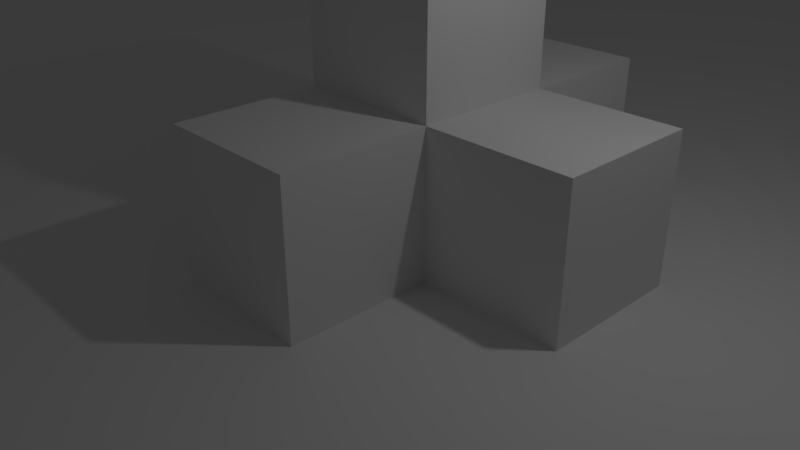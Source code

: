 # Source: scene.blend  (saved by Blender 2.79.0; exported with 4.5.12 LTS)
import bpy
from mathutils import Matrix  # noqa: F401  (used for matrix-valued properties, if any)

bpy.ops.wm.read_factory_settings(use_empty=True)
scene = bpy.context.scene
scene.name = 'Scene'

# ---- collections
col_collection_1 = bpy.data.collections.new('Collection 1'); scene.collection.children.link(col_collection_1)

# ---- world
world_world = bpy.data.worlds.new('World'); scene.world = world_world
world_world.color = (0.05088, 0.05088, 0.05088)
world_world.use_sun_shadow = False
world_world.sun_shadow_jitter_overblur = 0.0
world_world.cycles.sampling_method = 'MANUAL'

# ---- cameras
cam_camera = bpy.data.cameras.new('Camera')
cam_camera.clip_end = 100.0
cam_camera.lens = 35.0
cam_camera.sensor_width = 32.0
cam_camera.sensor_height = 18.0
cam_camera.ortho_scale = 7.314
cam_camera.dof.focus_distance = 0.0
cam_camera.dof.aperture_fstop = 128.0

# ---- lights
light_lamp = bpy.data.lights.new('Lamp', 'POINT')
light_lamp.transmission_factor = 0.0
light_lamp.cutoff_distance = 30.0
light_lamp.energy = 100.0
light_lamp.shadow_buffer_clip_start = 1.001
light_lamp.shadow_soft_size = 0.1
light_lamp.shadow_maximum_resolution = 0.006
light_lamp.use_absolute_resolution = True

# ---- meshes
me_plane = bpy.data.meshes.new('Plane')
me_plane.from_pydata([(-1.0, -1.0, 0.0), (1.0, -1.0, 0.0), (-1.0, 1.0, 0.0), (1.0, 1.0, 0.0)], [], [(0, 1, 3, 2)])
me_plane.use_remesh_preserve_volume = False
me_plane.use_remesh_preserve_attributes = False
me_plane.use_mirror_vertex_groups = False
me_plane.update()
me_cube_084 = bpy.data.meshes.new('Cube.084')
me_cube_084.from_pydata([(-1.0, -1.0, -1.0), (-1.0, -1.0, 1.0), (-1.0, 1.0, -1.0), (-1.0, 1.0, 1.0), (1.0, -1.0, -1.0), (1.0, -1.0, 1.0), (1.0, 1.0, -1.0), (1.0, 1.0, 1.0), (-1.0, 3.0, -1.0), (-1.0, 3.0, 1.0), (-1.0, 5.0, -1.0), (-1.0, 5.0, 1.0), (1.0, 3.0, -1.0), (1.0, 3.0, 1.0), (1.0, 5.0, -1.0), (1.0, 5.0, 1.0), (1.0, 1.0, -1.0), (1.0, 1.0, 1.0), (1.0, 3.0, -1.0), (1.0, 3.0, 1.0), (3.0, 1.0, -1.0), (3.0, 1.0, 1.0), (3.0, 3.0, -1.0), (3.0, 3.0, 1.0), (-1.0, 1.0, 1.0), (-1.0, 1.0, 3.0), (-1.0, 3.0, 1.0), (-1.0, 3.0, 3.0), (1.0, 1.0, 1.0), (1.0, 1.0, 3.0), (1.0, 3.0, 1.0), (1.0, 3.0, 3.0), (-1.0, 1.0, -1.0), (-1.0, 1.0, 1.0), (-1.0, 3.0, -1.0), (-1.0, 3.0, 1.0), (1.0, 1.0, -1.0), (1.0, 1.0, 1.0), (1.0, 3.0, -1.0), (1.0, 3.0, 1.0)], [], [(0, 1, 3, 2), (2, 3, 7, 6), (6, 7, 5, 4), (4, 5, 1, 0), (2, 6, 4, 0), (7, 3, 1, 5), (8, 9, 11, 10), (10, 11, 15, 14), (14, 15, 13, 12), (12, 13, 9, 8), (10, 14, 12, 8), (15, 11, 9, 13), (16, 17, 19, 18), (18, 19, 23, 22), (22, 23, 21, 20), (20, 21, 17, 16), (18, 22, 20, 16), (23, 19, 17, 21), (24, 25, 27, 26), (26, 27, 31, 30), (30, 31, 29, 28), (28, 29, 25, 24), (26, 30, 28, 24), (31, 27, 25, 29), (32, 33, 35, 34), (34, 35, 39, 38), (38, 39, 37, 36), (36, 37, 33, 32), (34, 38, 36, 32), (39, 35, 33, 37)])
me_cube_084.use_remesh_preserve_volume = False
me_cube_084.use_remesh_preserve_attributes = False
me_cube_084.use_mirror_vertex_groups = False
me_cube_084.update()

# ---- objects
ob_plane = bpy.data.objects.new('Plane', me_plane)
ob_lamp = bpy.data.objects.new('Lamp', light_lamp)
ob_camera = bpy.data.objects.new('Camera', cam_camera)
ob_cube_002 = bpy.data.objects.new('Cube.002', me_cube_084)

# ---- transforms, parenting, visibility, modifiers, constraints
ob_plane.location = (0.0, 0.0, 0.0)
ob_plane.scale = (30.0, 30.0, 30.0)
ob_plane.lineart.crease_threshold = 0.0
ob_lamp.location = (4.076, 1.005, 5.904)
ob_lamp.rotation_euler = (0.6503, 0.05522, 1.866)
ob_lamp.lock_rotations_4d = False
ob_lamp.empty_display_type = 'ARROWS'
ob_lamp.color = (0.0, 0.0, 0.0, 0.0)
ob_lamp.lineart.crease_threshold = 0.0
ob_camera.location = (7.481, -6.508, 5.344)
ob_camera.rotation_euler = (1.109, 0.0, 0.8149)
ob_camera.lock_rotations_4d = False
ob_camera.empty_display_type = 'ARROWS'
ob_camera.color = (0.0, 0.0, 0.0, 0.0)
ob_camera.display_type = 'WIRE'
ob_camera.lineart.crease_threshold = 0.0
ob_cube_002.location = (0.0, -1.0, 1.0)
ob_cube_002.lineart.crease_threshold = 0.0

# ---- collection membership
col_collection_1.objects.link(ob_plane)
col_collection_1.objects.link(ob_lamp)
col_collection_1.objects.link(ob_camera)
col_collection_1.objects.link(ob_cube_002)

# ---- scene / render settings (as saved in the file)
scene.camera = ob_camera
scene.frame_start = 1; scene.frame_end = 250; scene.frame_set(1)
scene.render.engine = 'BLENDER_EEVEE_NEXT'
scene.render.resolution_percentage = 50
scene.render.dither_intensity = 0.0
scene.cycles.use_denoising = False
scene.cycles.samples = 128
scene.cycles.sampling_pattern = 'TABULATED_SOBOL'
scene.cycles.use_adaptive_sampling = False
scene.cycles.use_light_tree = False
scene.cycles.blur_glossy = 0.0
scene.cycles.sample_clamp_indirect = 0.0
scene.view_settings.view_transform = 'Standard'
bpy.context.view_layer.update()

